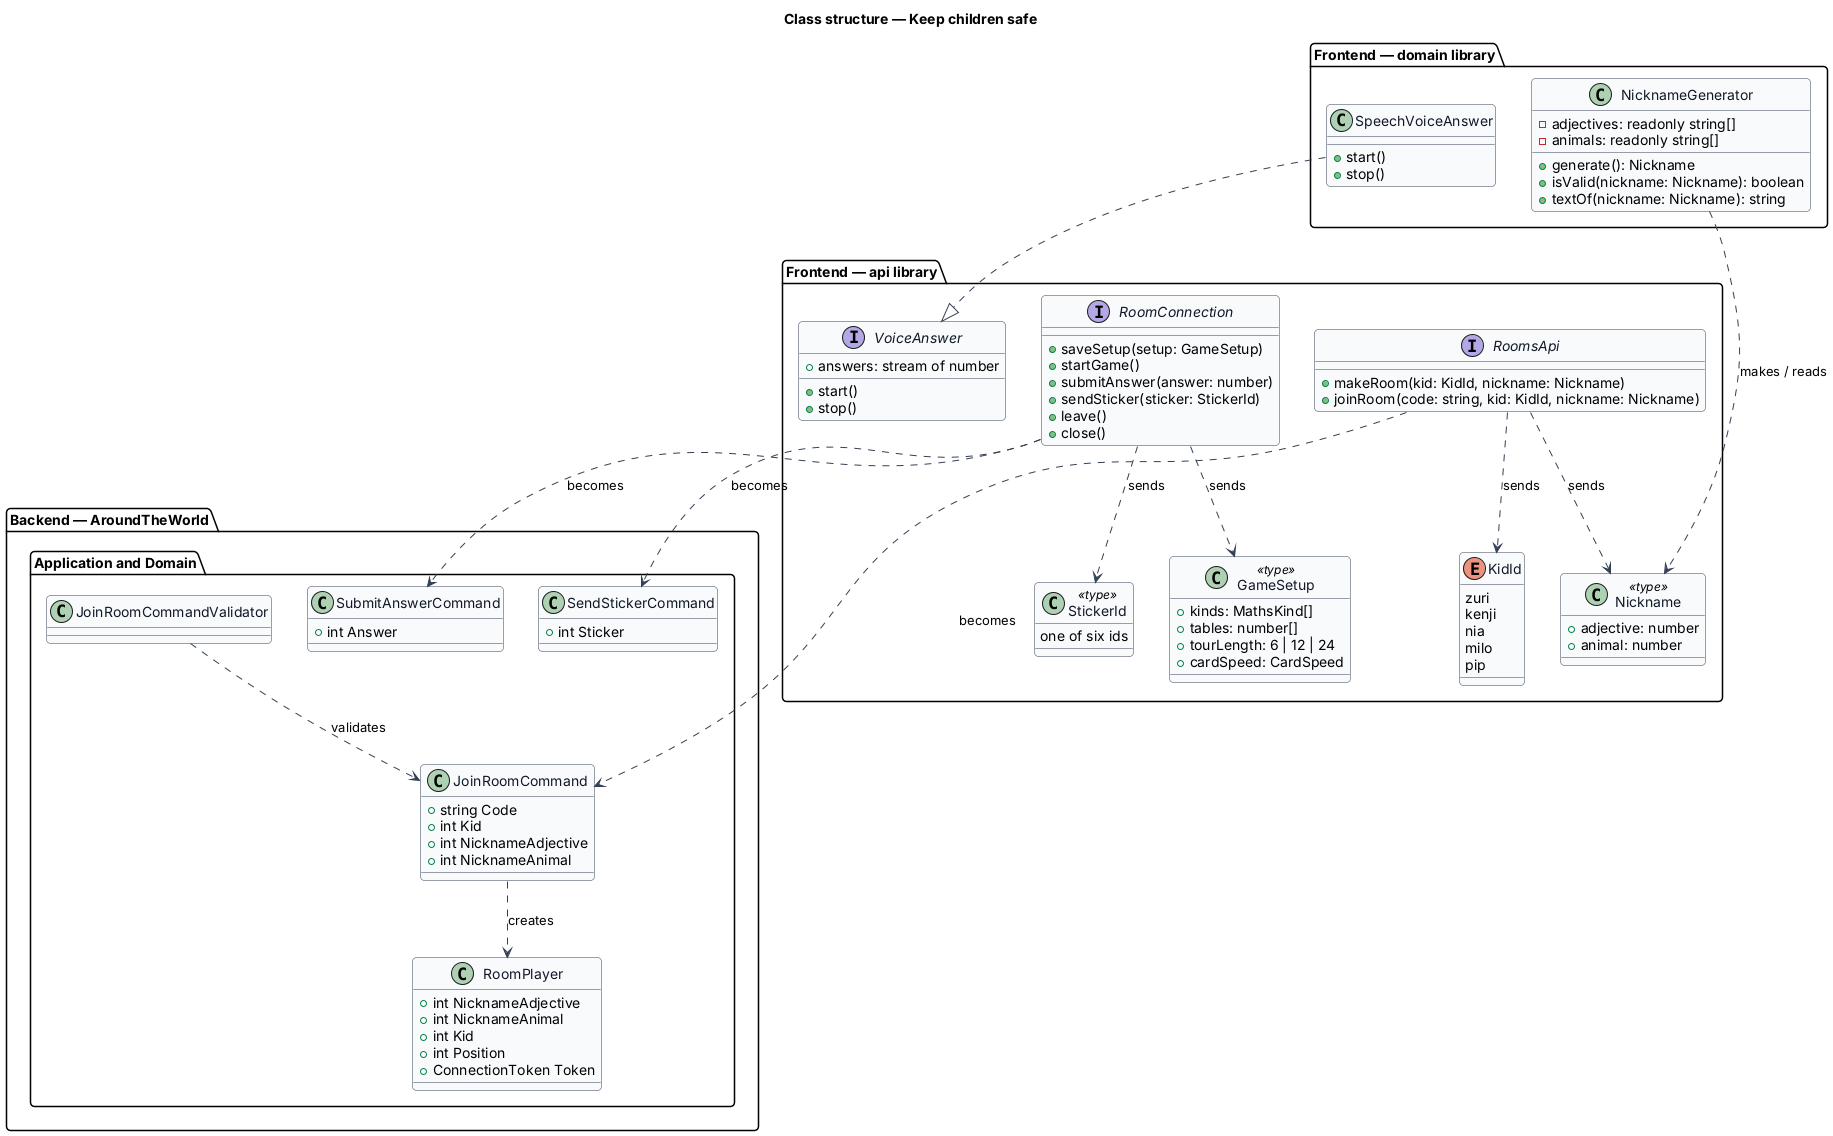

The diagram above was rendered by PlantUML. Its source (embedded in the PNG):
@startuml
skinparam backgroundColor #FFFFFF
skinparam shadowing false
skinparam roundcorner 8
skinparam defaultFontName Arial
skinparam ArrowColor #344054
skinparam class {
  BorderColor #344054
  FontColor #101828
  BackgroundColor #F9FAFB
}
title Class structure — Keep children safe

package "Frontend — api library" {
  enum KidId {
    zuri
    kenji
    nia
    milo
    pip
  }
  class Nickname <<type>> {
    +adjective: number
    +animal: number
  }
  class StickerId <<type>> {
    one of six ids
  }
  class GameSetup <<type>> {
    +kinds: MathsKind[]
    +tables: number[]
    +tourLength: 6 | 12 | 24
    +cardSpeed: CardSpeed
  }
  interface RoomsApi {
    +makeRoom(kid: KidId, nickname: Nickname)
    +joinRoom(code: string, kid: KidId, nickname: Nickname)
  }
  interface RoomConnection {
    +saveSetup(setup: GameSetup)
    +startGame()
    +submitAnswer(answer: number)
    +sendSticker(sticker: StickerId)
    +leave()
    +close()
  }
  interface VoiceAnswer {
    +start()
    +stop()
    +answers: stream of number
  }
}
package "Frontend — domain library" {
  class NicknameGenerator {
    -adjectives: readonly string[]
    -animals: readonly string[]
    +generate(): Nickname
    +isValid(nickname: Nickname): boolean
    +textOf(nickname: Nickname): string
  }
  class SpeechVoiceAnswer {
    +start()
    +stop()
  }
}
package "Backend — AroundTheWorld.Application and Domain" {
  class JoinRoomCommand {
    +string Code
    +int Kid
    +int NicknameAdjective
    +int NicknameAnimal
  }
  class SubmitAnswerCommand {
    +int Answer
  }
  class SendStickerCommand {
    +int Sticker
  }
  class JoinRoomCommandValidator
  class RoomPlayer {
    +int NicknameAdjective
    +int NicknameAnimal
    +int Kid
    +int Position
    +ConnectionToken Token
  }
}
RoomsApi ..> Nickname : sends
RoomsApi ..> KidId : sends
RoomConnection ..> GameSetup : sends
RoomConnection ..> StickerId : sends
NicknameGenerator ..> Nickname : makes / reads
SpeechVoiceAnswer ..|> VoiceAnswer
RoomsApi ..> JoinRoomCommand : becomes
RoomConnection ..> SubmitAnswerCommand : becomes
RoomConnection ..> SendStickerCommand : becomes
JoinRoomCommandValidator ..> JoinRoomCommand : validates
JoinRoomCommand ..> RoomPlayer : creates
@enduml